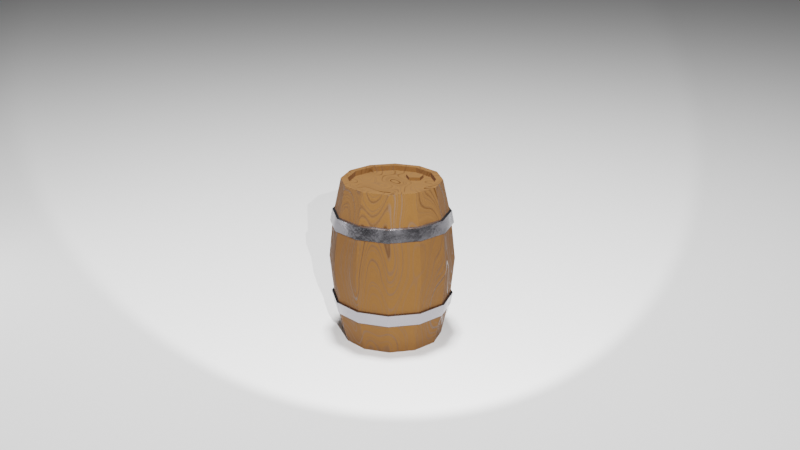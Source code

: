 # Source: Barrel_M2080.blend  (saved by Blender 4.0.36; exported with 4.5.12 LTS)
import bpy
from mathutils import Matrix  # noqa: F401  (used for matrix-valued properties, if any)

bpy.ops.wm.read_factory_settings(use_empty=True)
scene = bpy.context.scene
scene.name = 'Scene'

# ---- collections
col_collection = bpy.data.collections.new('Collection'); scene.collection.children.link(col_collection)

# ---- images (referenced by path relative to the original .blend; pixels are not part of the script)
import os
ASSET_DIR = os.environ.get("B2B_ASSET_DIR", "")  # directory of the original .blend (textures are referenced by path, not embedded)
HERE = os.path.dirname(os.path.abspath(__file__))  # packed textures are extracted next to this script under _unpacked/

def load_image(name, relpath, width, height, colorspace="sRGB"):
    """Load a texture the original file referenced (path relative to the .blend, or extracted next to this script)."""
    p = next((c for c in (os.path.join(HERE, relpath), os.path.join(ASSET_DIR, relpath)) if relpath and os.path.exists(c)), "")
    if p:
        img = bpy.data.images.load(p, check_existing=True)
        img.name = name
    else:  # same state as the original file: an image datablock whose file is absent (Cycles renders it pink)
        img = bpy.data.images.new(name, width, height)
        img.source = "FILE"
        img.filepath = "//" + (relpath or name)
    img.colorspace_settings.name = colorspace
    return img
img_diffuse = load_image('Diffuse', 'Textures/Diffuse.png', 1024, 1024, 'sRGB')
img_roughness = load_image('Roughness', 'Textures/Roughness.png', 1024, 1024, 'Non-Color')
img_normal = load_image('Normal', 'Textures/Normal.001.png', 1024, 1024, 'Non-Color')
img_barrel = load_image('Barrel', 'Textures/Barrel_Metallic_Color.png', 1024, 1024, 'sRGB')
img_dirtymetal_metallic = load_image('DirtyMetal_Metallic', '', 4096, 4096, 'Non-Color')

# ---- materials (node trees are filled in below, after node groups)
mat_wood = bpy.data.materials.new('Wood')
mat_metal = bpy.data.materials.new('Metal')

# ---- node groups
ng_auto_smooth = bpy.data.node_groups.new('Auto Smooth', 'GeometryNodeTree')
_s = ng_auto_smooth.interface.new_socket(name='Geometry', in_out='OUTPUT', socket_type='NodeSocketGeometry')
_s = ng_auto_smooth.interface.new_socket(name='Geometry', in_out='INPUT', socket_type='NodeSocketGeometry')
_s = ng_auto_smooth.interface.new_socket(name='Angle', in_out='INPUT', socket_type='NodeSocketFloat')
_s.subtype = 'ANGLE'
_s.min_value = 0.0
_s.max_value = 3.142
ng_auto_smooth.is_modifier = True
_N = ng_auto_smooth.nodes; _L = ng_auto_smooth.links
n0 = _N.new('NodeGroupOutput'); n0.name = 'Group Output'; n0.location = (480, -100)
n1 = _N.new('NodeGroupInput'); n1.name = 'Group Input'; n1.location = (-420, -300)
n2 = _N.new('NodeGroupInput'); n2.name = 'Group Input.001'; n2.location = (-60, -100)
n3 = _N.new('GeometryNodeSetShadeSmooth'); n3.name = 'Set Shade Smooth'; n3.location = (120, -100)
n3.domain = 'EDGE'
n4 = _N.new('GeometryNodeSetShadeSmooth'); n4.name = 'Set Shade Smooth.001'; n4.location = (300, -100)
n5 = _N.new('GeometryNodeInputMeshEdgeAngle'); n5.name = 'Edge Angle'; n5.location = (-420, -220)
n6 = _N.new('GeometryNodeInputEdgeSmooth'); n6.name = 'Is Edge Smooth'; n6.location = (-60, -160)
n7 = _N.new('GeometryNodeInputShadeSmooth'); n7.name = 'Is Face Smooth'; n7.location = (-240, -340)
n8 = _N.new('FunctionNodeBooleanMath'); n8.name = 'Boolean Math'; n8.location = (-60, -220)
n9 = _N.new('FunctionNodeCompare'); n9.name = 'Compare'; n9.location = (-240, -180)
n9.operation = 'LESS_EQUAL'
_L.new(n5.outputs[0], n9.inputs[0])
_L.new(n4.outputs[0], n0.inputs[0])
_L.new(n1.outputs[1], n9.inputs[1])
_L.new(n9.outputs[0], n8.inputs[0])
_L.new(n7.outputs[0], n8.inputs[1])
_L.new(n2.outputs[0], n3.inputs[0])
_L.new(n6.outputs[0], n3.inputs[1])
_L.new(n3.outputs[0], n4.inputs[0])
_L.new(n8.outputs[0], n3.inputs[2])
n0.is_active_output = True

# ---- material node trees
mat_wood.use_nodes = True; mat_wood.node_tree.nodes.clear()
_N = mat_wood.node_tree.nodes; _L = mat_wood.node_tree.links
n0 = _N.new('ShaderNodeMapping'); n0.name = 'Mapping'; n0.location = (-607, 213)
n0.inputs[3].default_value = (1.0, 1.0, 0.4)
n1 = _N.new('ShaderNodeTexCoord'); n1.name = 'Texture Coordinate'; n1.location = (-787, 213)
n2 = _N.new('ShaderNodeTexNoise'); n2.name = 'Musgrave Texture.001'; n2.location = (-401, 221)
n2.width = 150
n2.normalize = False
n2.inputs[3].default_value = 1.0
n2.inputs[4].default_value = 1.0
n2.inputs[5].default_value = 1.0
n3 = _N.new('ShaderNodeTexNoise'); n3.name = 'Musgrave Texture'; n3.location = (-223, 224)
n3.width = 150
n3.normalize = False
n3.inputs[3].default_value = 1.0
n3.inputs[4].default_value = 0.25
n4 = _N.new('ShaderNodeValToRGB'); n4.name = 'Color Ramp.001'; n4.location = (28, 255)
while len(n4.color_ramp.elements) > 1: n4.color_ramp.elements.remove(n4.color_ramp.elements[-1])
n4.color_ramp.elements[0].position = 0.0; n4.color_ramp.elements[0].color = (1.0, 1.0, 1.0, 1.0)
_e = n4.color_ramp.elements.new(0.7182); _e.color = (0.0, 0.0, 0.0, 1.0)
n5 = _N.new('ShaderNodeBump'); n5.name = 'Bump'; n5.location = (67, 10)
n5.invert = True
n5.inputs[0].default_value = 0.05
n5.inputs[1].default_value = 0.05
n5.inputs[2].default_value = 1.0
n6 = _N.new('ShaderNodeOutputMaterial'); n6.name = 'Material Output'; n6.location = (1910, 365)
n7 = _N.new('ShaderNodeRGB'); n7.name = 'RGB'; n7.location = (347, 405)
n7.outputs[0].default_value = (0.0, 0.0, 0.0, 1.0)
n8 = _N.new('ShaderNodeValToRGB'); n8.name = 'Color Ramp'; n8.location = (40, 613)
while len(n8.color_ramp.elements) > 1: n8.color_ramp.elements.remove(n8.color_ramp.elements[-1])
n8.color_ramp.elements[0].position = 0.0; n8.color_ramp.elements[0].color = (0.1509, 0.05662, 0.01029, 1.0)
_e = n8.color_ramp.elements.new(0.8409); _e.color = (0.03627, 0.01178, 0.0005441, 1.0)
n9 = _N.new('ShaderNodeNormalMap'); n9.name = 'Normal Map'; n9.location = (717, 1293)
n10 = _N.new('ShaderNodeBsdfPrincipled'); n10.name = 'Principled BSDF.001'; n10.location = (954, 1489)
n10.inputs[3].default_value = 1.45
n11 = _N.new('ShaderNodeTexImage'); n11.name = 'Image Texture'; n11.location = (-177, 1367)
n11.image = img_diffuse
n12 = _N.new('ShaderNodeTexImage'); n12.name = 'Image Texture.001'; n12.location = (123, 1371)
n12.image = img_roughness
n13 = _N.new('ShaderNodeTexImage'); n13.name = 'Image Texture.002'; n13.location = (412, 1366)
n13.image = img_normal
n14 = _N.new('ShaderNodeTexImage'); n14.name = 'Image Texture.003'; n14.location = (33, 939)
n14.image = img_barrel
n15 = _N.new('ShaderNodeBsdfPrincipled'); n15.name = 'Principled BSDF'; n15.location = (1122, 303)
n15.inputs[3].default_value = 1.45
_L.new(n2.outputs[0], n3.inputs[0])
_L.new(n0.outputs[0], n2.inputs[0])
_L.new(n1.outputs[0], n0.inputs[0])
_L.new(n8.outputs[0], n15.inputs[0])
_L.new(n3.outputs[0], n8.inputs[0])
_L.new(n3.outputs[0], n4.inputs[0])
_L.new(n4.outputs[0], n15.inputs[2])
_L.new(n3.outputs[0], n5.inputs[3])
_L.new(n5.outputs[0], n15.inputs[5])
_L.new(n12.outputs[0], n10.inputs[2])
_L.new(n13.outputs[0], n9.inputs[1])
_L.new(n9.outputs[0], n10.inputs[5])
_L.new(n11.outputs[0], n10.inputs[0])
_L.new(n7.outputs[0], n15.inputs[1])
_L.new(n15.outputs[0], n6.inputs[0])
n6.is_active_output = True
mat_metal.use_nodes = True; mat_metal.node_tree.nodes.clear()
_N = mat_metal.node_tree.nodes; _L = mat_metal.node_tree.links
n0 = _N.new('ShaderNodeOutputMaterial'); n0.name = 'Material Output'; n0.location = (2742, 658)
n1 = _N.new('ShaderNodeTexImage'); n1.name = 'Image Texture'; n1.location = (1902, 1100)
n1.image = img_dirtymetal_metallic
n2 = _N.new('ShaderNodeTexImage'); n2.name = 'Image Texture.003'; n2.location = (1512, 1093)
n2.image = img_barrel
n3 = _N.new('ShaderNodeTexCoord'); n3.name = 'Texture Coordinate'; n3.location = (912, 239)
n4 = _N.new('ShaderNodeTexNoise'); n4.name = 'Noise Texture'; n4.location = (1436, 343)
n4.inputs[2].default_value = 10.1
n4.inputs[3].default_value = 15.0
n4.inputs[4].default_value = 0.6
n5 = _N.new('ShaderNodeBump'); n5.name = 'Bump'; n5.location = (1776, 148)
n5.inputs[0].default_value = 0.03
n5.inputs[1].default_value = 1.0
n5.inputs[2].default_value = 1.0
n6 = _N.new('ShaderNodeBsdfPrincipled'); n6.name = 'Principled BSDF'; n6.location = (2282, 454)
n6.inputs[0].default_value = (0.2764, 0.2694, 0.2921, 1.0)
n6.inputs[1].default_value = 1.0
n6.inputs[3].default_value = 1.45
n7 = _N.new('ShaderNodeValToRGB'); n7.name = 'Color Ramp.001'; n7.location = (1767, 409)
while len(n7.color_ramp.elements) > 1: n7.color_ramp.elements.remove(n7.color_ramp.elements[-1])
n7.color_ramp.elements[0].position = 0.0; n7.color_ramp.elements[0].color = (0.0144, 0.0144, 0.0144, 1.0)
_e = n7.color_ramp.elements.new(1.0); _e.color = (0.4405, 0.4405, 0.4405, 1.0)
_L.new(n3.outputs[3], n4.inputs[0])
_L.new(n4.outputs[0], n7.inputs[0])
_L.new(n5.outputs[0], n6.inputs[5])
_L.new(n4.outputs[0], n5.inputs[3])
_L.new(n6.outputs[0], n0.inputs[0])
_L.new(n7.outputs[0], n6.inputs[2])
n0.is_active_output = True

# ---- world
world_world = bpy.data.worlds.new('World'); scene.world = world_world
world_world.use_nodes = True; world_world.node_tree.nodes.clear()
_N = world_world.node_tree.nodes; _L = world_world.node_tree.links
n0 = _N.new('ShaderNodeOutputWorld'); n0.name = 'World Output'; n0.location = (300, 300)
n1 = _N.new('ShaderNodeBackground'); n1.name = 'Background'; n1.location = (10, 300)
n1.inputs[0].default_value = (0.05088, 0.05088, 0.05088, 1.0)
_L.new(n1.outputs[0], n0.inputs[0])
n0.is_active_output = True
world_world.color = (0.05088, 0.05088, 0.05088)
world_world.use_sun_shadow = False
world_world.sun_shadow_jitter_overblur = 0.0

# ---- cameras
cam_camera = bpy.data.cameras.new('Camera')

# ---- lights
light_area = bpy.data.lights.new('Area', 'AREA')
light_area.transmission_factor = 0.0
light_area.energy = 1000.0
light_area.shadow_maximum_resolution = 0.006
light_area.use_absolute_resolution = True
light_area.size = 1.0
light_area.size_y = 1.0
light_spot = bpy.data.lights.new('Spot', 'SPOT')
light_spot.transmission_factor = 0.0
light_spot.energy = 1000.0
light_spot.shadow_maximum_resolution = 0.006
light_spot.use_absolute_resolution = True
light_spot.use_soft_falloff = False
light_area_001 = bpy.data.lights.new('Area.001', 'AREA')
light_area_001.transmission_factor = 0.0
light_area_001.energy = 15.0
light_area_001.shadow_maximum_resolution = 0.006
light_area_001.use_absolute_resolution = True
light_area_001.size = 1.0
light_area_001.size_y = 1.0

# ---- meshes
me_barrel = bpy.data.meshes.new('Barrel')
me_barrel.from_pydata([(-4.967e-09, 0.275, 0.9), (0.1375, 0.2382, 0.9), (0.2382, 0.1375, 0.9), (0.275, -2.484e-09, 0.9), (0.2382, -0.1375, 0.9), (0.1375, -0.2382, 0.9), (-4.967e-09, -0.275, 0.9), (-0.1375, -0.2382, 0.9), (-0.2382, -0.1375, 0.9), (-0.275, -2.484e-09, 0.9), (-0.2382, 0.1375, 0.9), (-0.1375, 0.2382, 0.9), (-4.967e-09, 0.3458, 0.45), (0.1729, 0.2994, 0.45), (0.2994, 0.1729, 0.45), (0.3458, -2.609e-09, 0.45), (0.2994, -0.1729, 0.45), (0.1729, -0.2994, 0.45), (-4.967e-09, -0.3458, 0.45), (-0.1729, -0.2994, 0.45), (-0.2994, -0.1729, 0.45), (-0.3458, -2.609e-09, 0.45), (-0.2994, 0.1729, 0.45), (-0.1729, 0.2994, 0.45), (-0.1561, 0.2704, 0.7301), (-0.1623, 0.2811, 0.6519), (-4.967e-09, 0.3122, 0.7301), (-4.967e-09, 0.3245, 0.6519), (-0.2704, 0.1561, 0.7301), (-0.2811, 0.1623, 0.6519), (-0.3122, -2.721e-09, 0.7301), (-0.3245, -2.743e-09, 0.6519), (-0.2704, -0.1561, 0.7301), (-0.2811, -0.1623, 0.6519), (-0.1561, -0.2704, 0.7301), (-0.1623, -0.2811, 0.6519), (-4.967e-09, -0.3122, 0.7301), (-4.967e-09, -0.3245, 0.6519), (0.1561, -0.2704, 0.7301), (0.1623, -0.2811, 0.6519), (0.2704, -0.1561, 0.7301), (0.2811, -0.1623, 0.6519), (0.3122, -2.721e-09, 0.7301), (0.3245, -2.743e-09, 0.6519), (0.2704, 0.1561, 0.7301), (0.2811, 0.1623, 0.6519), (0.1561, 0.2704, 0.7301), (0.1623, 0.2811, 0.6519), (-0.1561, 0.2704, 0.7301), (-0.1623, 0.2811, 0.6519), (-4.967e-09, 0.3122, 0.7301), (-4.967e-09, 0.3245, 0.6519), (-0.2704, 0.1561, 0.7301), (-0.2811, 0.1623, 0.6519), (-0.3122, -2.721e-09, 0.7301), (-0.3245, -2.743e-09, 0.6519), (-0.2704, -0.1561, 0.7301), (-0.2811, -0.1623, 0.6519), (-0.1561, -0.2704, 0.7301), (-0.1623, -0.2811, 0.6519), (-4.967e-09, -0.3122, 0.7301), (-4.967e-09, -0.3245, 0.6519), (0.1561, -0.2704, 0.7301), (0.1623, -0.2811, 0.6519), (0.2704, -0.1561, 0.7301), (0.2811, -0.1623, 0.6519), (0.3122, -2.721e-09, 0.7301), (0.3245, -2.743e-09, 0.6519), (0.2704, 0.1561, 0.7301), (0.2811, 0.1623, 0.6519), (0.1561, 0.2704, 0.7301), (0.1623, 0.2811, 0.6519), (-0.1626, 0.2816, 0.7244), (-0.1687, 0.2922, 0.6567), (-4.967e-09, 0.3251, 0.7244), (-4.967e-09, 0.3374, 0.6567), (-0.2816, 0.1626, 0.7244), (-0.2922, 0.1687, 0.6567), (-0.3251, -2.721e-09, 0.7244), (-0.3374, -2.743e-09, 0.6567), (-0.2816, -0.1626, 0.7244), (-0.2922, -0.1687, 0.6567), (-0.1626, -0.2816, 0.7244), (-0.1687, -0.2922, 0.6567), (-4.967e-09, -0.3251, 0.7244), (-4.967e-09, -0.3374, 0.6567), (0.1626, -0.2816, 0.7244), (0.1687, -0.2922, 0.6567), (0.2816, -0.1626, 0.7244), (0.2922, -0.1687, 0.6567), (0.3251, -2.721e-09, 0.7244), (0.3374, -2.743e-09, 0.6567), (0.2816, 0.1626, 0.7244), (0.2922, 0.1687, 0.6567), (0.1626, 0.2816, 0.7244), (0.1687, 0.2922, 0.6567), (-4.967e-09, 0.2385, 0.9), (0.1193, 0.2066, 0.9), (0.2066, 0.1193, 0.9), (0.2385, -2.154e-09, 0.9), (0.2066, -0.1193, 0.9), (0.1193, -0.2066, 0.9), (-4.967e-09, -0.2385, 0.9), (-0.1193, -0.2066, 0.9), (-0.2066, -0.1193, 0.9), (-0.2385, -2.154e-09, 0.9), (-0.2066, 0.1193, 0.9), (-0.1193, 0.2066, 0.9), (-4.967e-09, 0.2385, 0.872), (0.1193, 0.2066, 0.872), (0.2066, 0.1193, 0.872), (0.2385, -2.154e-09, 0.872), (0.2066, -0.1193, 0.872), (0.1193, -0.2066, 0.872), (-4.967e-09, -0.2385, 0.872), (-0.1193, -0.2066, 0.872), (-0.2066, -0.1193, 0.872), (-0.2385, -2.154e-09, 0.872), (-0.2066, 0.1193, 0.872), (-0.1193, 0.2066, 0.872), (-4.967e-09, 0.275, 0.0), (0.1375, 0.2382, 0.0), (0.2382, 0.1375, 0.0), (0.275, -2.484e-09, 0.0), (0.2382, -0.1375, 0.0), (0.1375, -0.2382, 0.0), (-4.967e-09, -0.275, 0.0), (-0.1375, -0.2382, 0.0), (-0.2382, -0.1375, 0.0), (-0.275, -2.484e-09, 0.0), (-0.2382, 0.1375, 0.0), (-0.1375, 0.2382, 0.0), (-0.1561, 0.2704, 0.1699), (-0.1623, 0.2811, 0.2481), (-4.967e-09, 0.3122, 0.1699), (-4.967e-09, 0.3245, 0.2481), (-0.2704, 0.1561, 0.1699), (-0.2811, 0.1623, 0.2481), (-0.3122, -2.721e-09, 0.1699), (-0.3245, -2.743e-09, 0.2481), (-0.2704, -0.1561, 0.1699), (-0.2811, -0.1623, 0.2481), (-0.1561, -0.2704, 0.1699), (-0.1623, -0.2811, 0.2481), (-4.967e-09, -0.3122, 0.1699), (-4.967e-09, -0.3245, 0.2481), (0.1561, -0.2704, 0.1699), (0.1623, -0.2811, 0.2481), (0.2704, -0.1561, 0.1699), (0.2811, -0.1623, 0.2481), (0.3122, -2.721e-09, 0.1699), (0.3245, -2.743e-09, 0.2481), (0.2704, 0.1561, 0.1699), (0.2811, 0.1623, 0.2481), (0.1561, 0.2704, 0.1699), (0.1623, 0.2811, 0.2481), (-0.1561, 0.2704, 0.1699), (-0.1623, 0.2811, 0.2481), (-4.967e-09, 0.3122, 0.1699), (-4.967e-09, 0.3245, 0.2481), (-0.2704, 0.1561, 0.1699), (-0.2811, 0.1623, 0.2481), (-0.3122, -2.721e-09, 0.1699), (-0.3245, -2.743e-09, 0.2481), (-0.2704, -0.1561, 0.1699), (-0.2811, -0.1623, 0.2481), (-0.1561, -0.2704, 0.1699), (-0.1623, -0.2811, 0.2481), (-4.967e-09, -0.3122, 0.1699), (-4.967e-09, -0.3245, 0.2481), (0.1561, -0.2704, 0.1699), (0.1623, -0.2811, 0.2481), (0.2704, -0.1561, 0.1699), (0.2811, -0.1623, 0.2481), (0.3122, -2.721e-09, 0.1699), (0.3245, -2.743e-09, 0.2481), (0.2704, 0.1561, 0.1699), (0.2811, 0.1623, 0.2481), (0.1561, 0.2704, 0.1699), (0.1623, 0.2811, 0.2481), (-0.1626, 0.2816, 0.1756), (-0.1687, 0.2922, 0.2433), (-4.967e-09, 0.3251, 0.1756), (-4.967e-09, 0.3374, 0.2433), (-0.2816, 0.1626, 0.1756), (-0.2922, 0.1687, 0.2433), (-0.3251, -2.721e-09, 0.1756), (-0.3374, -2.743e-09, 0.2433), (-0.2816, -0.1626, 0.1756), (-0.2922, -0.1687, 0.2433), (-0.1626, -0.2816, 0.1756), (-0.1687, -0.2922, 0.2433), (-4.967e-09, -0.3251, 0.1756), (-4.967e-09, -0.3374, 0.2433), (0.1626, -0.2816, 0.1756), (0.1687, -0.2922, 0.2433), (0.2816, -0.1626, 0.1756), (0.2922, -0.1687, 0.2433), (0.3251, -2.721e-09, 0.1756), (0.3374, -2.743e-09, 0.2433), (0.2816, 0.1626, 0.1756), (0.2922, 0.1687, 0.2433), (0.1626, 0.2816, 0.1756), (0.1687, 0.2922, 0.2433), (-4.967e-09, 0.2385, 0.0), (0.1193, 0.2066, 0.0), (0.2066, 0.1193, 0.0), (0.2385, -2.154e-09, 0.0), (0.2066, -0.1193, 0.0), (0.1193, -0.2066, 0.0), (-4.967e-09, -0.2385, 0.0), (-0.1193, -0.2066, 0.0), (-0.2066, -0.1193, 0.0), (-0.2385, -2.154e-09, 0.0), (-0.2066, 0.1193, 0.0), (-0.1193, 0.2066, 0.0), (-4.967e-09, 0.2385, 0.02801), (0.1193, 0.2066, 0.02801), (0.2066, 0.1193, 0.02801), (0.2385, -2.154e-09, 0.02801), (0.2066, -0.1193, 0.02801), (0.1193, -0.2066, 0.02801), (-4.967e-09, -0.2385, 0.02801), (-0.1193, -0.2066, 0.02801), (-0.2066, -0.1193, 0.02801), (-0.2385, -2.154e-09, 0.02801), (-0.2066, 0.1193, 0.02801), (-0.1193, 0.2066, 0.02801), (0.1189, 0.1479, 0.872), (0.07158, 0.1135, 0.872), (0.08967, 0.0578, 0.872), (0.1482, 0.0578, 0.872), (0.1663, 0.1135, 0.872), (0.1189, 0.1479, 0.8894), (0.07158, 0.1135, 0.8894), (0.08967, 0.0578, 0.8894), (0.1482, 0.0578, 0.8894), (0.1663, 0.1135, 0.8894)], [], [(24, 26, 50, 48), (46, 44, 68, 70), (31, 33, 57, 55), (38, 36, 60, 62), (45, 47, 71, 69), (30, 28, 52, 54), (37, 39, 63, 61), (44, 42, 66, 68), (29, 31, 55, 53), (36, 34, 58, 60), (43, 45, 69, 67), (24, 11, 0, 26), (22, 29, 25, 23), (26, 0, 1, 46), (23, 25, 27, 12), (28, 10, 11, 24), (21, 31, 29, 22), (30, 9, 10, 28), (20, 33, 31, 21), (32, 8, 9, 30), (19, 35, 33, 20), (34, 7, 8, 32), (18, 37, 35, 19), (36, 6, 7, 34), (17, 39, 37, 18), (38, 5, 6, 36), (16, 41, 39, 17), (40, 4, 5, 38), (15, 43, 41, 16), (42, 3, 4, 40), (14, 45, 43, 15), (44, 2, 3, 42), (13, 47, 45, 14), (46, 1, 2, 44), (12, 27, 47, 13), (28, 24, 48, 52), (63, 65, 89, 87), (48, 50, 74, 72), (70, 68, 92, 94), (55, 57, 81, 79), (62, 60, 84, 86), (69, 71, 95, 93), (54, 52, 76, 78), (61, 63, 87, 85), (68, 66, 90, 92), (53, 55, 79, 77), (60, 58, 82, 84), (67, 69, 93, 91), (39, 41, 65, 63), (32, 30, 54, 56), (47, 27, 51, 71), (25, 29, 53, 49), (40, 38, 62, 64), (33, 35, 59, 57), (26, 46, 70, 50), (41, 43, 67, 65), (34, 32, 56, 58), (27, 25, 49, 51), (42, 40, 64, 66), (35, 37, 61, 59), (75, 74, 94, 95), (95, 94, 92, 93), (93, 92, 90, 91), (91, 90, 88, 89), (89, 88, 86, 87), (87, 86, 84, 85), (85, 84, 82, 83), (83, 82, 80, 81), (81, 80, 78, 79), (79, 78, 76, 77), (77, 76, 72, 73), (73, 72, 74, 75), (56, 54, 78, 80), (71, 51, 75, 95), (49, 53, 77, 73), (64, 62, 86, 88), (57, 59, 83, 81), (50, 70, 94, 74), (65, 67, 91, 89), (58, 56, 80, 82), (51, 49, 73, 75), (66, 64, 88, 90), (59, 61, 85, 83), (52, 48, 72, 76), (6, 5, 101, 102), (3, 2, 98, 99), (10, 9, 105, 106), (7, 6, 102, 103), (4, 3, 99, 100), (11, 10, 106, 107), (1, 0, 96, 97), (8, 7, 103, 104), (5, 4, 100, 101), (0, 11, 107, 96), (2, 1, 97, 98), (9, 8, 104, 105), (99, 98, 110, 111), (106, 105, 117, 118), (103, 102, 114, 115), (100, 99, 111, 112), (107, 106, 118, 119), (97, 96, 108, 109), (104, 103, 115, 116), (101, 100, 112, 113), (96, 107, 119, 108), (98, 97, 109, 110), (105, 104, 116, 117), (102, 101, 113, 114), (117, 116, 118), (115, 119, 118, 116), (114, 108, 119, 115), (108, 114, 113, 109), (109, 113, 112, 110), (111, 110, 112), (132, 156, 158, 134), (154, 178, 176, 152), (139, 163, 165, 141), (146, 170, 168, 144), (153, 177, 179, 155), (138, 162, 160, 136), (145, 169, 171, 147), (152, 176, 174, 150), (137, 161, 163, 139), (144, 168, 166, 142), (151, 175, 177, 153), (132, 134, 120, 131), (22, 23, 133, 137), (134, 154, 121, 120), (23, 12, 135, 133), (136, 132, 131, 130), (21, 22, 137, 139), (138, 136, 130, 129), (20, 21, 139, 141), (140, 138, 129, 128), (19, 20, 141, 143), (142, 140, 128, 127), (18, 19, 143, 145), (144, 142, 127, 126), (17, 18, 145, 147), (146, 144, 126, 125), (16, 17, 147, 149), (148, 146, 125, 124), (15, 16, 149, 151), (150, 148, 124, 123), (14, 15, 151, 153), (152, 150, 123, 122), (13, 14, 153, 155), (154, 152, 122, 121), (12, 13, 155, 135), (136, 160, 156, 132), (171, 195, 197, 173), (156, 180, 182, 158), (178, 202, 200, 176), (163, 187, 189, 165), (170, 194, 192, 168), (177, 201, 203, 179), (162, 186, 184, 160), (169, 193, 195, 171), (176, 200, 198, 174), (161, 185, 187, 163), (168, 192, 190, 166), (175, 199, 201, 177), (147, 171, 173, 149), (140, 164, 162, 138), (155, 179, 159, 135), (133, 157, 161, 137), (148, 172, 170, 146), (141, 165, 167, 143), (134, 158, 178, 154), (149, 173, 175, 151), (142, 166, 164, 140), (135, 159, 157, 133), (150, 174, 172, 148), (143, 167, 169, 145), (183, 203, 202, 182), (203, 201, 200, 202), (201, 199, 198, 200), (199, 197, 196, 198), (197, 195, 194, 196), (195, 193, 192, 194), (193, 191, 190, 192), (191, 189, 188, 190), (189, 187, 186, 188), (187, 185, 184, 186), (185, 181, 180, 184), (181, 183, 182, 180), (164, 188, 186, 162), (179, 203, 183, 159), (157, 181, 185, 161), (172, 196, 194, 170), (165, 189, 191, 167), (158, 182, 202, 178), (173, 197, 199, 175), (166, 190, 188, 164), (159, 183, 181, 157), (174, 198, 196, 172), (167, 191, 193, 169), (160, 184, 180, 156), (126, 210, 209, 125), (123, 207, 206, 122), (130, 214, 213, 129), (127, 211, 210, 126), (124, 208, 207, 123), (131, 215, 214, 130), (121, 205, 204, 120), (128, 212, 211, 127), (125, 209, 208, 124), (120, 204, 215, 131), (122, 206, 205, 121), (129, 213, 212, 128), (207, 219, 218, 206), (214, 226, 225, 213), (211, 223, 222, 210), (208, 220, 219, 207), (215, 227, 226, 214), (205, 217, 216, 204), (212, 224, 223, 211), (209, 221, 220, 208), (204, 216, 227, 215), (206, 218, 217, 205), (213, 225, 224, 212), (210, 222, 221, 209), (225, 226, 224), (223, 224, 226, 227), (222, 223, 227, 216), (216, 217, 221, 222), (217, 218, 220, 221), (219, 220, 218), (228, 233, 237, 232), (231, 236, 235, 230), (229, 234, 233, 228), (232, 237, 236, 231), (230, 235, 234, 229), (236, 237, 235), (233, 234, 235, 237)])
me_barrel.polygons.foreach_set('use_smooth', [True] * 235)
me_barrel.polygons.foreach_set('material_index', [1, 1, 1, 1, 1, 1, 1, 1, 1, 1, 1, 0, 0, 0, 0, 0, 0, 0, 0, 0, 0, 0, 0, 0, 0, 0, 0, 0, 0, 0, 0, 0, 0, 0, 0, 1, 1, 1, 1, 1, 1, 1, 1, 1, 1, 1, 1, 1, 1, 1, 1, 1, 1, 1, 1, 1, 1, 1, 1, 1, 1, 1, 1, 1, 1, 1, 1, 1, 1, 1, 1, 1, 1, 1, 1, 1, 1, 1, 1, 1, 1, 1, 1, 1, 0, 0, 0, 0, 0, 0, 0, 0, 0, 0, 0, 0, 0, 0, 0, 0, 0, 0, 0, 0, 0, 0, 0, 0, 0, 0, 0, 0, 0, 0, 1, 1, 1, 1, 1, 1, 1, 1, 1, 1, 1, 0, 0, 0, 0, 0, 0, 0, 0, 0, 0, 0, 0, 0, 0, 0, 0, 0, 0, 0, 0, 0, 0, 0, 0, 1, 1, 1, 1, 1, 1, 1, 1, 1, 1, 1, 1, 1, 1, 1, 1, 1, 1, 1, 1, 1, 1, 1, 1, 1, 1, 1, 1, 1, 1, 1, 1, 1, 1, 1, 1, 1, 1, 1, 1, 1, 1, 1, 1, 1, 1, 1, 1, 1, 0, 0, 0, 0, 0, 0, 0, 0, 0, 0, 0, 0, 0, 0, 0, 0, 0, 0, 0, 0, 0, 0, 0, 0, 0, 0, 0, 0, 0, 0, 0, 0, 0, 0, 0, 0, 0])
_k = set([(0, 26), (1, 46), (2, 44), (3, 42), (4, 40), (5, 38), (6, 36), (7, 34), (8, 32), (9, 30), (10, 28), (11, 24), (12, 27), (12, 135), (13, 47), (13, 155), (14, 45), (14, 153), (15, 43), (15, 151), (16, 41), (16, 149), (17, 39), (17, 147), (18, 37), (18, 145), (19, 35), (19, 143), (20, 33), (20, 141), (21, 31), (21, 139), (22, 29), (22, 137), (23, 25), (23, 133), (96, 108), (97, 109), (98, 110), (99, 111), (100, 112), (101, 113), (102, 114), (103, 115), (104, 116), (105, 117), (106, 118), (107, 119), (120, 134), (121, 154), (122, 152), (123, 150), (124, 148), (125, 146), (126, 144), (127, 142), (128, 140), (129, 138), (130, 136), (131, 132), (204, 216), (205, 217), (206, 218), (207, 219), (208, 220), (209, 221), (210, 222), (211, 223), (212, 224), (213, 225), (214, 226), (215, 227)])
me_barrel.attributes.new('sharp_edge', 'BOOLEAN', 'EDGE').data.foreach_set('value', [ (min(e.vertices), max(e.vertices)) in _k for e in me_barrel.edges])
_uv = me_barrel.uv_layers.new(name='UVMap')
_uv.uv.foreach_set('vector', [0.09457, 0.9053, 0.01776, 0.9053, 0.01776, 0.9047, 0.09457, 0.9047, 0.8872, 0.9053, 0.7958, 0.9053, 0.7958, 0.9047, 0.8872, 0.9047, 0.2428, 0.8617, 0.316, 0.8617, 0.316, 0.8624, 0.2428, 0.8624, 0.5445, 0.9053, 0.4662, 0.9053, 0.4662, 0.9047, 0.5445, 0.9047, 0.7958, 0.8617, 0.8872, 0.8617, 0.8872, 0.8624, 0.7958, 0.8624, 0.2428, 0.9053, 0.1699, 0.9053, 0.1699, 0.9047, 0.2428, 0.9047, 0.4662, 0.8617, 0.5445, 0.8617, 0.5445, 0.8624, 0.4662, 0.8624, 0.7958, 0.9053, 0.7089, 0.9053, 0.7089, 0.9047, 0.7958, 0.9047, 0.1699, 0.8617, 0.2428, 0.8617, 0.2428, 0.8624, 0.1699, 0.8624, 0.4662, 0.9053, 0.3902, 0.9053, 0.3902, 0.9047, 0.4662, 0.9047, 0.7089, 0.8617, 0.7958, 0.8617, 0.7958, 0.8624, 0.7089, 0.8624, 0.09457, 0.9053, 0.09457, 0.9876, 0.01776, 0.9876, 0.01776, 0.9053, 0.1699, 0.7668, 0.1699, 0.8617, 0.09457, 0.8617, 0.09457, 0.7668, 0.9839, 0.9053, 0.9839, 0.9876, 0.8872, 0.9876, 0.8872, 0.9053, 0.09457, 0.7668, 0.09457, 0.8617, 0.01776, 0.8617, 0.01776, 0.7668, 0.1699, 0.9053, 0.1699, 0.9876, 0.09457, 0.9876, 0.09457, 0.9053, 0.2428, 0.7668, 0.2428, 0.8617, 0.1699, 0.8617, 0.1699, 0.7668, 0.2428, 0.9053, 0.2428, 0.9876, 0.1699, 0.9876, 0.1699, 0.9053, 0.316, 0.7668, 0.316, 0.8617, 0.2428, 0.8617, 0.2428, 0.7668, 0.316, 0.9053, 0.316, 0.9876, 0.2428, 0.9876, 0.2428, 0.9053, 0.3902, 0.7668, 0.3902, 0.8617, 0.316, 0.8617, 0.316, 0.7668, 0.3902, 0.9053, 0.3902, 0.9876, 0.316, 0.9876, 0.316, 0.9053, 0.4662, 0.7668, 0.4662, 0.8617, 0.3902, 0.8617, 0.3902, 0.7668, 0.4662, 0.9053, 0.4662, 0.9876, 0.3902, 0.9876, 0.3902, 0.9053, 0.5445, 0.7668, 0.5445, 0.8617, 0.4662, 0.8617, 0.4662, 0.7668, 0.5445, 0.9053, 0.5445, 0.9876, 0.4662, 0.9876, 0.4662, 0.9053, 0.6253, 0.7668, 0.6253, 0.8617, 0.5445, 0.8617, 0.5445, 0.7668, 0.6253, 0.9053, 0.6253, 0.9876, 0.5445, 0.9876, 0.5445, 0.9053, 0.7089, 0.7668, 0.7089, 0.8617, 0.6253, 0.8617, 0.6253, 0.7668, 0.7089, 0.9053, 0.7089, 0.9876, 0.6253, 0.9876, 0.6253, 0.9053, 0.7958, 0.7668, 0.7958, 0.8617, 0.7089, 0.8617, 0.7089, 0.7668, 0.7958, 0.9053, 0.7958, 0.9876, 0.7089, 0.9876, 0.7089, 0.9053, 0.8872, 0.7668, 0.8872, 0.8617, 0.7958, 0.8617, 0.7958, 0.7668, 0.8872, 0.9053, 0.8872, 0.9876, 0.7958, 0.9876, 0.7958, 0.9053, 0.9839, 0.7668, 0.9839, 0.8617, 0.8872, 0.8617, 0.8872, 0.7668, 0.1699, 0.9053, 0.09457, 0.9053, 0.09457, 0.9047, 0.1699, 0.9047, 0.5445, 0.8624, 0.6253, 0.8624, 0.6253, 0.8689, 0.5445, 0.8689, 0.09457, 0.9047, 0.01776, 0.9047, 0.01776, 0.8984, 0.09457, 0.8984, 0.8872, 0.9047, 0.7958, 0.9047, 0.7958, 0.8984, 0.8872, 0.8984, 0.2428, 0.8624, 0.316, 0.8624, 0.316, 0.8689, 0.2428, 0.8689, 0.5445, 0.9047, 0.4662, 0.9047, 0.4662, 0.8984, 0.5445, 0.8984, 0.7958, 0.8624, 0.8872, 0.8624, 0.8872, 0.8689, 0.7958, 0.8689, 0.2428, 0.9047, 0.1699, 0.9047, 0.1699, 0.8984, 0.2428, 0.8984, 0.4662, 0.8624, 0.5445, 0.8624, 0.5445, 0.8689, 0.4662, 0.8689, 0.7958, 0.9047, 0.7089, 0.9047, 0.7089, 0.8984, 0.7958, 0.8984, 0.1699, 0.8624, 0.2428, 0.8624, 0.2428, 0.8689, 0.1699, 0.8689, 0.4662, 0.9047, 0.3902, 0.9047, 0.3902, 0.8984, 0.4662, 0.8984, 0.7089, 0.8624, 0.7958, 0.8624, 0.7958, 0.8689, 0.7089, 0.8689, 0.5445, 0.8617, 0.6253, 0.8617, 0.6253, 0.8624, 0.5445, 0.8624, 0.316, 0.9053, 0.2428, 0.9053, 0.2428, 0.9047, 0.316, 0.9047, 0.8872, 0.8617, 0.9839, 0.8617, 0.9839, 0.8624, 0.8872, 0.8624, 0.09457, 0.8617, 0.1699, 0.8617, 0.1699, 0.8624, 0.09457, 0.8624, 0.6253, 0.9053, 0.5445, 0.9053, 0.5445, 0.9047, 0.6253, 0.9047, 0.316, 0.8617, 0.3902, 0.8617, 0.3902, 0.8624, 0.316, 0.8624, 0.9839, 0.9053, 0.8872, 0.9053, 0.8872, 0.9047, 0.9839, 0.9047, 0.6253, 0.8617, 0.7089, 0.8617, 0.7089, 0.8624, 0.6253, 0.8624, 0.3902, 0.9053, 0.316, 0.9053, 0.316, 0.9047, 0.3902, 0.9047, 0.01776, 0.8617, 0.09457, 0.8617, 0.09457, 0.8624, 0.01776, 0.8624, 0.7089, 0.9053, 0.6253, 0.9053, 0.6253, 0.9047, 0.7089, 0.9047, 0.3902, 0.8617, 0.4662, 0.8617, 0.4662, 0.8624, 0.3902, 0.8624, 0.9839, 0.8689, 0.9839, 0.8984, 0.8872, 0.8984, 0.8872, 0.8689, 0.8872, 0.8689, 0.8872, 0.8984, 0.7958, 0.8984, 0.7958, 0.8689, 0.7958, 0.8689, 0.7958, 0.8984, 0.7089, 0.8984, 0.7089, 0.8689, 0.7089, 0.8689, 0.7089, 0.8984, 0.6253, 0.8984, 0.6253, 0.8689, 0.6253, 0.8689, 0.6253, 0.8984, 0.5445, 0.8984, 0.5445, 0.8689, 0.5445, 0.8689, 0.5445, 0.8984, 0.4662, 0.8984, 0.4662, 0.8689, 0.4662, 0.8689, 0.4662, 0.8984, 0.3902, 0.8984, 0.3902, 0.8689, 0.3902, 0.8689, 0.3902, 0.8984, 0.316, 0.8984, 0.316, 0.8689, 0.316, 0.8689, 0.316, 0.8984, 0.2428, 0.8984, 0.2428, 0.8689, 0.2428, 0.8689, 0.2428, 0.8984, 0.1699, 0.8984, 0.1699, 0.8689, 0.1699, 0.8689, 0.1699, 0.8984, 0.09457, 0.8984, 0.09457, 0.8689, 0.09457, 0.8689, 0.09457, 0.8984, 0.01776, 0.8984, 0.01776, 0.8689, 0.316, 0.9047, 0.2428, 0.9047, 0.2428, 0.8984, 0.316, 0.8984, 0.8872, 0.8624, 0.9839, 0.8624, 0.9839, 0.8689, 0.8872, 0.8689, 0.09457, 0.8624, 0.1699, 0.8624, 0.1699, 0.8689, 0.09457, 0.8689, 0.6253, 0.9047, 0.5445, 0.9047, 0.5445, 0.8984, 0.6253, 0.8984, 0.316, 0.8624, 0.3902, 0.8624, 0.3902, 0.8689, 0.316, 0.8689, 0.9839, 0.9047, 0.8872, 0.9047, 0.8872, 0.8984, 0.9839, 0.8984, 0.6253, 0.8624, 0.7089, 0.8624, 0.7089, 0.8689, 0.6253, 0.8689, 0.3902, 0.9047, 0.316, 0.9047, 0.316, 0.8984, 0.3902, 0.8984, 0.01776, 0.8624, 0.09457, 0.8624, 0.09457, 0.8689, 0.01776, 0.8689, 0.7089, 0.9047, 0.6253, 0.9047, 0.6253, 0.8984, 0.7089, 0.8984, 0.3902, 0.8624, 0.4662, 0.8624, 0.4662, 0.8689, 0.3902, 0.8689, 0.1699, 0.9047, 0.09457, 0.9047, 0.09457, 0.8984, 0.1699, 0.8984, 0.01014, 0.3651, 0.03135, 0.2886, 0.04896, 0.2988, 0.03049, 0.3653, 0.1655, 0.2107, 0.2428, 0.2342, 0.232, 0.2517, 0.1652, 0.2319, 0.2396, 0.5015, 0.1617, 0.5231, 0.162, 0.5019, 0.2292, 0.4837, 0.02953, 0.442, 0.01014, 0.3651, 0.03049, 0.3653, 0.04737, 0.4322, 0.08762, 0.2323, 0.1655, 0.2107, 0.1652, 0.2319, 0.09795, 0.2501, 0.2959, 0.4452, 0.2396, 0.5015, 0.2292, 0.4837, 0.2782, 0.4349, 0.2977, 0.2918, 0.3171, 0.3687, 0.2967, 0.3685, 0.2798, 0.3016, 0.08445, 0.4996, 0.02953, 0.442, 0.04737, 0.4322, 0.0952, 0.4821, 0.03135, 0.2886, 0.08762, 0.2323, 0.09795, 0.2501, 0.04896, 0.2988, 0.3171, 0.3687, 0.2959, 0.4452, 0.2782, 0.4349, 0.2967, 0.3685, 0.2428, 0.2342, 0.2977, 0.2918, 0.2798, 0.3016, 0.232, 0.2517, 0.1617, 0.5231, 0.08445, 0.4996, 0.0952, 0.4821, 0.162, 0.5019, 0.1652, 0.2319, 0.232, 0.2517, 0.2245, 0.264, 0.165, 0.2466, 0.2292, 0.4837, 0.162, 0.5019, 0.1622, 0.4872, 0.2221, 0.4712, 0.04737, 0.4322, 0.03049, 0.3653, 0.0447, 0.3655, 0.05983, 0.4253, 0.09795, 0.2501, 0.1652, 0.2319, 0.165, 0.2466, 0.1051, 0.2625, 0.2782, 0.4349, 0.2292, 0.4837, 0.2221, 0.4712, 0.2659, 0.4277, 0.2798, 0.3016, 0.2967, 0.3685, 0.2825, 0.3683, 0.2674, 0.3085, 0.0952, 0.4821, 0.04737, 0.4322, 0.05983, 0.4253, 0.1027, 0.4698, 0.04896, 0.2988, 0.09795, 0.2501, 0.1051, 0.2625, 0.06125, 0.306, 0.2967, 0.3685, 0.2782, 0.4349, 0.2659, 0.4277, 0.2825, 0.3683, 0.232, 0.2517, 0.2798, 0.3016, 0.2674, 0.3085, 0.2245, 0.264, 0.162, 0.5019, 0.0952, 0.4821, 0.1027, 0.4698, 0.1622, 0.4872, 0.03049, 0.3653, 0.04896, 0.2988, 0.06125, 0.306, 0.0447, 0.3655, 0.1622, 0.4872, 0.1027, 0.4698, 0.2221, 0.4712, 0.05983, 0.4253, 0.2659, 0.4277, 0.2221, 0.4712, 0.1027, 0.4698, 0.0447, 0.3655, 0.2825, 0.3683, 0.2659, 0.4277, 0.05983, 0.4253, 0.2825, 0.3683, 0.0447, 0.3655, 0.06125, 0.306, 0.2674, 0.3085, 0.2674, 0.3085, 0.06125, 0.306, 0.1051, 0.2625, 0.2245, 0.264, 0.165, 0.2466, 0.2245, 0.264, 0.1051, 0.2625, 0.09457, 0.6169, 0.09457, 0.6182, 0.01776, 0.6182, 0.01776, 0.6169, 0.8872, 0.6169, 0.8872, 0.6182, 0.7958, 0.6182, 0.7958, 0.6169, 0.2428, 0.6681, 0.2428, 0.6668, 0.316, 0.6668, 0.316, 0.6681, 0.5445, 0.6169, 0.5445, 0.6182, 0.4662, 0.6182, 0.4662, 0.6169, 0.7958, 0.6681, 0.7958, 0.6668, 0.8872, 0.6668, 0.8872, 0.6681, 0.2428, 0.6169, 0.2428, 0.6182, 0.1699, 0.6182, 0.1699, 0.6169, 0.4662, 0.6681, 0.4662, 0.6668, 0.5445, 0.6668, 0.5445, 0.6681, 0.7958, 0.6169, 0.7958, 0.6182, 0.7089, 0.6182, 0.7089, 0.6169, 0.1699, 0.6681, 0.1699, 0.6668, 0.2428, 0.6668, 0.2428, 0.6681, 0.4662, 0.6169, 0.4662, 0.6182, 0.3902, 0.6182, 0.3902, 0.6169, 0.7089, 0.6681, 0.7089, 0.6668, 0.7958, 0.6668, 0.7958, 0.6681, 0.09457, 0.6169, 0.01776, 0.6169, 0.01776, 0.5316, 0.09457, 0.5316, 0.1699, 0.7668, 0.09457, 0.7668, 0.09457, 0.6681, 0.1699, 0.6681, 0.9839, 0.6169, 0.8872, 0.6169, 0.8872, 0.5316, 0.9839, 0.5316, 0.09457, 0.7668, 0.01776, 0.7668, 0.01776, 0.6681, 0.09457, 0.6681, 0.1699, 0.6169, 0.09457, 0.6169, 0.09457, 0.5316, 0.1699, 0.5316, 0.2428, 0.7668, 0.1699, 0.7668, 0.1699, 0.6681, 0.2428, 0.6681, 0.2428, 0.6169, 0.1699, 0.6169, 0.1699, 0.5316, 0.2428, 0.5316, 0.316, 0.7668, 0.2428, 0.7668, 0.2428, 0.6681, 0.316, 0.6681, 0.316, 0.6169, 0.2428, 0.6169, 0.2428, 0.5316, 0.316, 0.5316, 0.3902, 0.7668, 0.316, 0.7668, 0.316, 0.6681, 0.3902, 0.6681, 0.3902, 0.6169, 0.316, 0.6169, 0.316, 0.5316, 0.3902, 0.5316, 0.4662, 0.7668, 0.3902, 0.7668, 0.3902, 0.6681, 0.4662, 0.6681, 0.4662, 0.6169, 0.3902, 0.6169, 0.3902, 0.5316, 0.4662, 0.5316, 0.5445, 0.7668, 0.4662, 0.7668, 0.4662, 0.6681, 0.5445, 0.6681, 0.5445, 0.6169, 0.4662, 0.6169, 0.4662, 0.5316, 0.5445, 0.5316, 0.6253, 0.7668, 0.5445, 0.7668, 0.5445, 0.6681, 0.6253, 0.6681, 0.6253, 0.6169, 0.5445, 0.6169, 0.5445, 0.5316, 0.6253, 0.5316, 0.7089, 0.7668, 0.6253, 0.7668, 0.6253, 0.6681, 0.7089, 0.6681, 0.7089, 0.6169, 0.6253, 0.6169, 0.6253, 0.5316, 0.7089, 0.5316, 0.7958, 0.7668, 0.7089, 0.7668, 0.7089, 0.6681, 0.7958, 0.6681, 0.7958, 0.6169, 0.7089, 0.6169, 0.7089, 0.5316, 0.7958, 0.5316, 0.8872, 0.7668, 0.7958, 0.7668, 0.7958, 0.6681, 0.8872, 0.6681, 0.8872, 0.6169, 0.7958, 0.6169, 0.7958, 0.5316, 0.8872, 0.5316, 0.9839, 0.7668, 0.8872, 0.7668, 0.8872, 0.6681, 0.9839, 0.6681, 0.1699, 0.6169, 0.1699, 0.6182, 0.09457, 0.6182, 0.09457, 0.6169, 0.5445, 0.6668, 0.5445, 0.659, 0.6253, 0.659, 0.6253, 0.6668, 0.09457, 0.6182, 0.09457, 0.6258, 0.01776, 0.6258, 0.01776, 0.6182, 0.8872, 0.6182, 0.8872, 0.6258, 0.7958, 0.6258, 0.7958, 0.6182, 0.2428, 0.6668, 0.2428, 0.659, 0.316, 0.659, 0.316, 0.6668, 0.5445, 0.6182, 0.5445, 0.6258, 0.4662, 0.6258, 0.4662, 0.6182, 0.7958, 0.6668, 0.7958, 0.659, 0.8872, 0.659, 0.8872, 0.6668, 0.2428, 0.6182, 0.2428, 0.6258, 0.1699, 0.6258, 0.1699, 0.6182, 0.4662, 0.6668, 0.4662, 0.659, 0.5445, 0.659, 0.5445, 0.6668, 0.7958, 0.6182, 0.7958, 0.6258, 0.7089, 0.6258, 0.7089, 0.6182, 0.1699, 0.6668, 0.1699, 0.659, 0.2428, 0.659, 0.2428, 0.6668, 0.4662, 0.6182, 0.4662, 0.6258, 0.3902, 0.6258, 0.3902, 0.6182, 0.7089, 0.6668, 0.7089, 0.659, 0.7958, 0.659, 0.7958, 0.6668, 0.5445, 0.6681, 0.5445, 0.6668, 0.6253, 0.6668, 0.6253, 0.6681, 0.316, 0.6169, 0.316, 0.6182, 0.2428, 0.6182, 0.2428, 0.6169, 0.8872, 0.6681, 0.8872, 0.6668, 0.9839, 0.6668, 0.9839, 0.6681, 0.09457, 0.6681, 0.09457, 0.6668, 0.1699, 0.6668, 0.1699, 0.6681, 0.6253, 0.6169, 0.6253, 0.6182, 0.5445, 0.6182, 0.5445, 0.6169, 0.316, 0.6681, 0.316, 0.6668, 0.3902, 0.6668, 0.3902, 0.6681, 0.9839, 0.6169, 0.9839, 0.6182, 0.8872, 0.6182, 0.8872, 0.6169, 0.6253, 0.6681, 0.6253, 0.6668, 0.7089, 0.6668, 0.7089, 0.6681, 0.3902, 0.6169, 0.3902, 0.6182, 0.316, 0.6182, 0.316, 0.6169, 0.01776, 0.6681, 0.01776, 0.6668, 0.09457, 0.6668, 0.09457, 0.6681, 0.7089, 0.6169, 0.7089, 0.6182, 0.6253, 0.6182, 0.6253, 0.6169, 0.3902, 0.6681, 0.3902, 0.6668, 0.4662, 0.6668, 0.4662, 0.6681, 0.9839, 0.659, 0.8872, 0.659, 0.8872, 0.6258, 0.9839, 0.6258, 0.8872, 0.659, 0.7958, 0.659, 0.7958, 0.6258, 0.8872, 0.6258, 0.7958, 0.659, 0.7089, 0.659, 0.7089, 0.6258, 0.7958, 0.6258, 0.7089, 0.659, 0.6253, 0.659, 0.6253, 0.6258, 0.7089, 0.6258, 0.6253, 0.659, 0.5445, 0.659, 0.5445, 0.6258, 0.6253, 0.6258, 0.5445, 0.659, 0.4662, 0.659, 0.4662, 0.6258, 0.5445, 0.6258, 0.4662, 0.659, 0.3902, 0.659, 0.3902, 0.6258, 0.4662, 0.6258, 0.3902, 0.659, 0.316, 0.659, 0.316, 0.6258, 0.3902, 0.6258, 0.316, 0.659, 0.2428, 0.659, 0.2428, 0.6258, 0.316, 0.6258, 0.2428, 0.659, 0.1699, 0.659, 0.1699, 0.6258, 0.2428, 0.6258, 0.1699, 0.659, 0.09457, 0.659, 0.09457, 0.6258, 0.1699, 0.6258, 0.09457, 0.659, 0.01776, 0.659, 0.01776, 0.6258, 0.09457, 0.6258, 0.316, 0.6182, 0.316, 0.6258, 0.2428, 0.6258, 0.2428, 0.6182, 0.8872, 0.6668, 0.8872, 0.659, 0.9839, 0.659, 0.9839, 0.6668, 0.09457, 0.6668, 0.09457, 0.659, 0.1699, 0.659, 0.1699, 0.6668, 0.6253, 0.6182, 0.6253, 0.6258, 0.5445, 0.6258, 0.5445, 0.6182, 0.316, 0.6668, 0.316, 0.659, 0.3902, 0.659, 0.3902, 0.6668, 0.9839, 0.6182, 0.9839, 0.6258, 0.8872, 0.6258, 0.8872, 0.6182, 0.6253, 0.6668, 0.6253, 0.659, 0.7089, 0.659, 0.7089, 0.6668, 0.3902, 0.6182, 0.3902, 0.6258, 0.316, 0.6258, 0.316, 0.6182, 0.01776, 0.6668, 0.01776, 0.659, 0.09457, 0.659, 0.09457, 0.6668, 0.7089, 0.6182, 0.7089, 0.6258, 0.6253, 0.6258, 0.6253, 0.6182, 0.3902, 0.6668, 0.3902, 0.659, 0.4662, 0.659, 0.4662, 0.6668, 0.1699, 0.6182, 0.1699, 0.6258, 0.09457, 0.6258, 0.09457, 0.6182, 0.6311, 0.3662, 0.6107, 0.3661, 0.5934, 0.2993, 0.6112, 0.2893, 0.4785, 0.2091, 0.4784, 0.2303, 0.4112, 0.249, 0.4008, 0.2313, 0.3993, 0.4986, 0.4099, 0.481, 0.4768, 0.5004, 0.4767, 0.5216, 0.6103, 0.4428, 0.5927, 0.4326, 0.6107, 0.3661, 0.6311, 0.3662, 0.5559, 0.2321, 0.5453, 0.2497, 0.4784, 0.2303, 0.4785, 0.2091, 0.344, 0.4413, 0.3618, 0.4314, 0.4099, 0.481, 0.3993, 0.4986, 0.3449, 0.2879, 0.3625, 0.298, 0.3445, 0.3646, 0.3241, 0.3645, 0.5544, 0.4994, 0.544, 0.4817, 0.5927, 0.4326, 0.6103, 0.4428, 0.6112, 0.2893, 0.5934, 0.2993, 0.5453, 0.2497, 0.5559, 0.2321, 0.3241, 0.3645, 0.3445, 0.3646, 0.3618, 0.4314, 0.344, 0.4413, 0.4008, 0.2313, 0.4112, 0.249, 0.3625, 0.298, 0.3449, 0.2879, 0.4767, 0.5216, 0.4768, 0.5004, 0.544, 0.4817, 0.5544, 0.4994, 0.4784, 0.2303, 0.4783, 0.2451, 0.4185, 0.2614, 0.4112, 0.249, 0.4099, 0.481, 0.4173, 0.4687, 0.4769, 0.4856, 0.4768, 0.5004, 0.5927, 0.4326, 0.5803, 0.4255, 0.5965, 0.366, 0.6107, 0.3661, 0.5453, 0.2497, 0.5379, 0.262, 0.4783, 0.2451, 0.4784, 0.2303, 0.3618, 0.4314, 0.3742, 0.4244, 0.4173, 0.4687, 0.4099, 0.481, 0.3625, 0.298, 0.3749, 0.3052, 0.3587, 0.3647, 0.3445, 0.3646, 0.544, 0.4817, 0.5367, 0.4693, 0.5803, 0.4255, 0.5927, 0.4326, 0.5934, 0.2993, 0.581, 0.3063, 0.5379, 0.262, 0.5453, 0.2497, 0.3445, 0.3646, 0.3587, 0.3647, 0.3742, 0.4244, 0.3618, 0.4314, 0.4112, 0.249, 0.4185, 0.2614, 0.3749, 0.3052, 0.3625, 0.298, 0.4768, 0.5004, 0.4769, 0.4856, 0.5367, 0.4693, 0.544, 0.4817, 0.6107, 0.3661, 0.5965, 0.366, 0.581, 0.3063, 0.5934, 0.2993, 0.4769, 0.4856, 0.4173, 0.4687, 0.5367, 0.4693, 0.5803, 0.4255, 0.5367, 0.4693, 0.4173, 0.4687, 0.3742, 0.4244, 0.5965, 0.366, 0.5803, 0.4255, 0.3742, 0.4244, 0.3587, 0.3647, 0.3587, 0.3647, 0.3749, 0.3052, 0.581, 0.3063, 0.5965, 0.366, 0.3749, 0.3052, 0.4185, 0.2614, 0.5379, 0.262, 0.581, 0.3063, 0.4783, 0.2451, 0.5379, 0.262, 0.4185, 0.2614, 0.6449, 0.4454, 0.6501, 0.4527, 0.6253, 0.4701, 0.6201, 0.4627, 0.634, 0.508, 0.6341, 0.499, 0.6643, 0.4995, 0.6642, 0.5085, 0.6796, 0.4637, 0.6742, 0.4709, 0.6501, 0.4527, 0.6555, 0.4456, 0.6167, 0.4727, 0.6253, 0.4701, 0.6341, 0.499, 0.6255, 0.5016, 0.6729, 0.5024, 0.6643, 0.4995, 0.6742, 0.4709, 0.6827, 0.4739, 0.6341, 0.499, 0.6253, 0.4701, 0.6643, 0.4995, 0.6501, 0.4527, 0.6742, 0.4709, 0.6643, 0.4995, 0.6253, 0.4701])
me_barrel.materials.append(mat_wood)
me_barrel.materials.append(mat_metal)
me_barrel.update()
me_barrel_001 = bpy.data.meshes.new('Barrel.001')
me_barrel_001.from_pydata([(-4.967e-09, 0.275, 0.9), (0.1375, 0.2382, 0.9), (0.2382, 0.1375, 0.9), (0.275, -2.484e-09, 0.9), (0.2382, -0.1375, 0.9), (0.1375, -0.2382, 0.9), (-4.967e-09, -0.275, 0.9), (-0.1375, -0.2382, 0.9), (-0.2382, -0.1375, 0.9), (-0.275, -2.484e-09, 0.9), (-0.2382, 0.1375, 0.9), (-0.1375, 0.2382, 0.9), (-4.967e-09, 0.3458, 0.45), (0.1729, 0.2994, 0.45), (0.2994, 0.1729, 0.45), (0.3458, -2.609e-09, 0.45), (0.2994, -0.1729, 0.45), (0.1729, -0.2994, 0.45), (-4.967e-09, -0.3458, 0.45), (-0.1729, -0.2994, 0.45), (-0.2994, -0.1729, 0.45), (-0.3458, -2.609e-09, 0.45), (-0.2994, 0.1729, 0.45), (-0.1729, 0.2994, 0.45), (-4.967e-09, 0.275, 0.0), (0.1375, 0.2382, 0.0), (0.2382, 0.1375, 0.0), (0.275, -2.484e-09, 0.0), (0.2382, -0.1375, 0.0), (0.1375, -0.2382, 0.0), (-4.967e-09, -0.275, 0.0), (-0.1375, -0.2382, 0.0), (-0.2382, -0.1375, 0.0), (-0.275, -2.484e-09, 0.0), (-0.2382, 0.1375, 0.0), (-0.1375, 0.2382, 0.0)], [], [(0, 12, 23, 11), (22, 10, 11, 23), (21, 9, 10, 22), (20, 8, 9, 21), (19, 7, 8, 20), (18, 6, 7, 19), (17, 5, 6, 18), (16, 4, 5, 17), (15, 3, 4, 16), (14, 2, 3, 15), (13, 1, 2, 14), (1, 13, 12, 0), (2, 4, 3), (7, 11, 10, 8), (1, 5, 4, 2), (6, 0, 11, 7), (0, 6, 5, 1), (8, 10, 9), (35, 23, 12, 24), (23, 35, 34, 22), (22, 34, 33, 21), (21, 33, 32, 20), (20, 32, 31, 19), (19, 31, 30, 18), (18, 30, 29, 17), (17, 29, 28, 16), (16, 28, 27, 15), (15, 27, 26, 14), (14, 26, 25, 13), (24, 12, 13, 25), (28, 26, 27), (32, 34, 35, 31), (26, 28, 29, 25), (31, 35, 24, 30), (25, 29, 30, 24), (34, 32, 33)])
me_barrel_001.materials.append(None)
me_barrel_001.update()
me_plane_001 = bpy.data.meshes.new('Plane.001')
me_plane_001.from_pydata([(-1.0, -1.0, 0.0), (1.0, -1.0, 0.0), (-1.0, 1.0, 0.0), (1.0, 1.0, 0.0)], [], [(0, 1, 3, 2)])
_uv = me_plane_001.uv_layers.new(name='UVMap')
_uv.uv.foreach_set('vector', [0.0, 0.0, 1.0, 0.0, 1.0, 1.0, 0.0, 1.0])
me_plane_001.update()

# ---- objects
ob_barrel = bpy.data.objects.new('Barrel', me_barrel)
ob_barrel_collider = bpy.data.objects.new('Barrel_Collider', me_barrel_001)
ob_plane = bpy.data.objects.new('Plane', me_plane_001)
ob_area = bpy.data.objects.new('Area', light_area)
ob_spot = bpy.data.objects.new('Spot', light_spot)
ob_area_001 = bpy.data.objects.new('Area.001', light_area_001)
ob_camera = bpy.data.objects.new('Camera', cam_camera)

# ---- transforms, parenting, visibility, modifiers, constraints
ob_barrel.location = (0.0, 0.0, 0.0)
_m = ob_barrel.modifiers.new('Auto Smooth', 'NODES')
_m.node_group = ng_auto_smooth
_gi = [s.identifier for s in ng_auto_smooth.interface.items_tree if s.item_type == 'SOCKET' and s.in_out == 'INPUT']
_m[_gi[1]] = 0.7854  # Angle
ob_barrel_collider.location = (0.0, 0.0, 0.0)
ob_barrel_collider.hide_render = True
ob_plane.location = (0.0, 0.0, 0.0)
ob_plane.scale = (17.8, 17.8, 17.8)
ob_area.location = (-0.02809, -0.04603, 7.746)
ob_spot.location = (0.5215, -3.422, 2.362)
ob_spot.rotation_euler = (-0.4689, 1.144, -1.943)
ob_area_001.location = (-3.526, 0.3312, 0.9447)
ob_area_001.rotation_euler = (0.8047, -1.439, -0.9137)
ob_camera.location = (0.36, -5.657, 2.741)
ob_camera.rotation_euler = (1.215, -6.518e-07, 0.05585)
ob_camera.scale = (1.0, 1.0, 1.0)
ob_camera.hide_render = True

# ---- collection membership
scene.collection.objects.link(ob_barrel)
scene.collection.objects.link(ob_barrel_collider)
scene.collection.objects.link(ob_plane)
col_collection.objects.link(ob_area)
col_collection.objects.link(ob_spot)
col_collection.objects.link(ob_area_001)
col_collection.objects.link(ob_camera)

# ---- scene / render settings (as saved in the file)
scene.camera = ob_camera
scene.frame_start = 1; scene.frame_end = 250; scene.frame_set(2)
scene.render.engine = 'CYCLES'
scene.cycles.samples = 30
scene.cycles.sampling_pattern = 'TABULATED_SOBOL'
scene.cycles.bake_type = 'DIFFUSE'
scene.view_settings.view_transform = 'Filmic'
bpy.context.view_layer.update()
